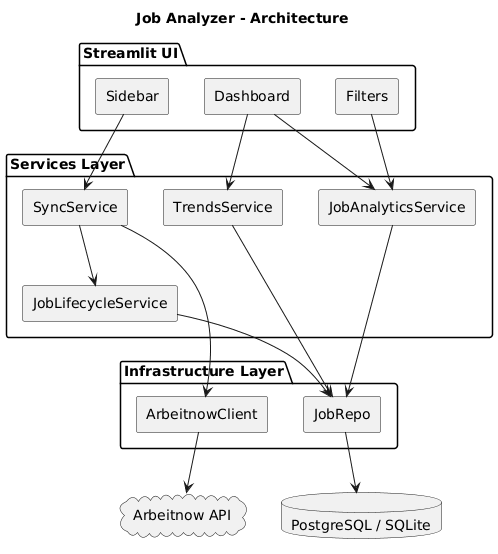

The diagram above was rendered by PlantUML. Its source (embedded in the PNG):
@startuml
skinparam componentStyle rectangle
title Job Analyzer - Architecture

package "Streamlit UI" {
    [Dashboard]
    [Sidebar]
    [Filters]
}

package "Services Layer" {
    [SyncService]
    [JobAnalyticsService]
    [JobLifecycleService]
    [TrendsService]
}

package "Infrastructure Layer" {
    [JobRepo]
    [ArbeitnowClient]
}

database "PostgreSQL / SQLite" as DB
cloud "Arbeitnow API" as API

' UI → Services
[Dashboard] --> [JobAnalyticsService]
[Dashboard] --> [TrendsService]
[Sidebar] --> [SyncService]
[Filters] --> [JobAnalyticsService]

' Sync flow
[SyncService] --> [JobLifecycleService]
[SyncService] --> [ArbeitnowClient]

' Data access
[JobLifecycleService] --> [JobRepo]
[JobAnalyticsService] --> [JobRepo]
[TrendsService] --> [JobRepo]

' External systems
[JobRepo] --> DB
[ArbeitnowClient] --> API
@enduml